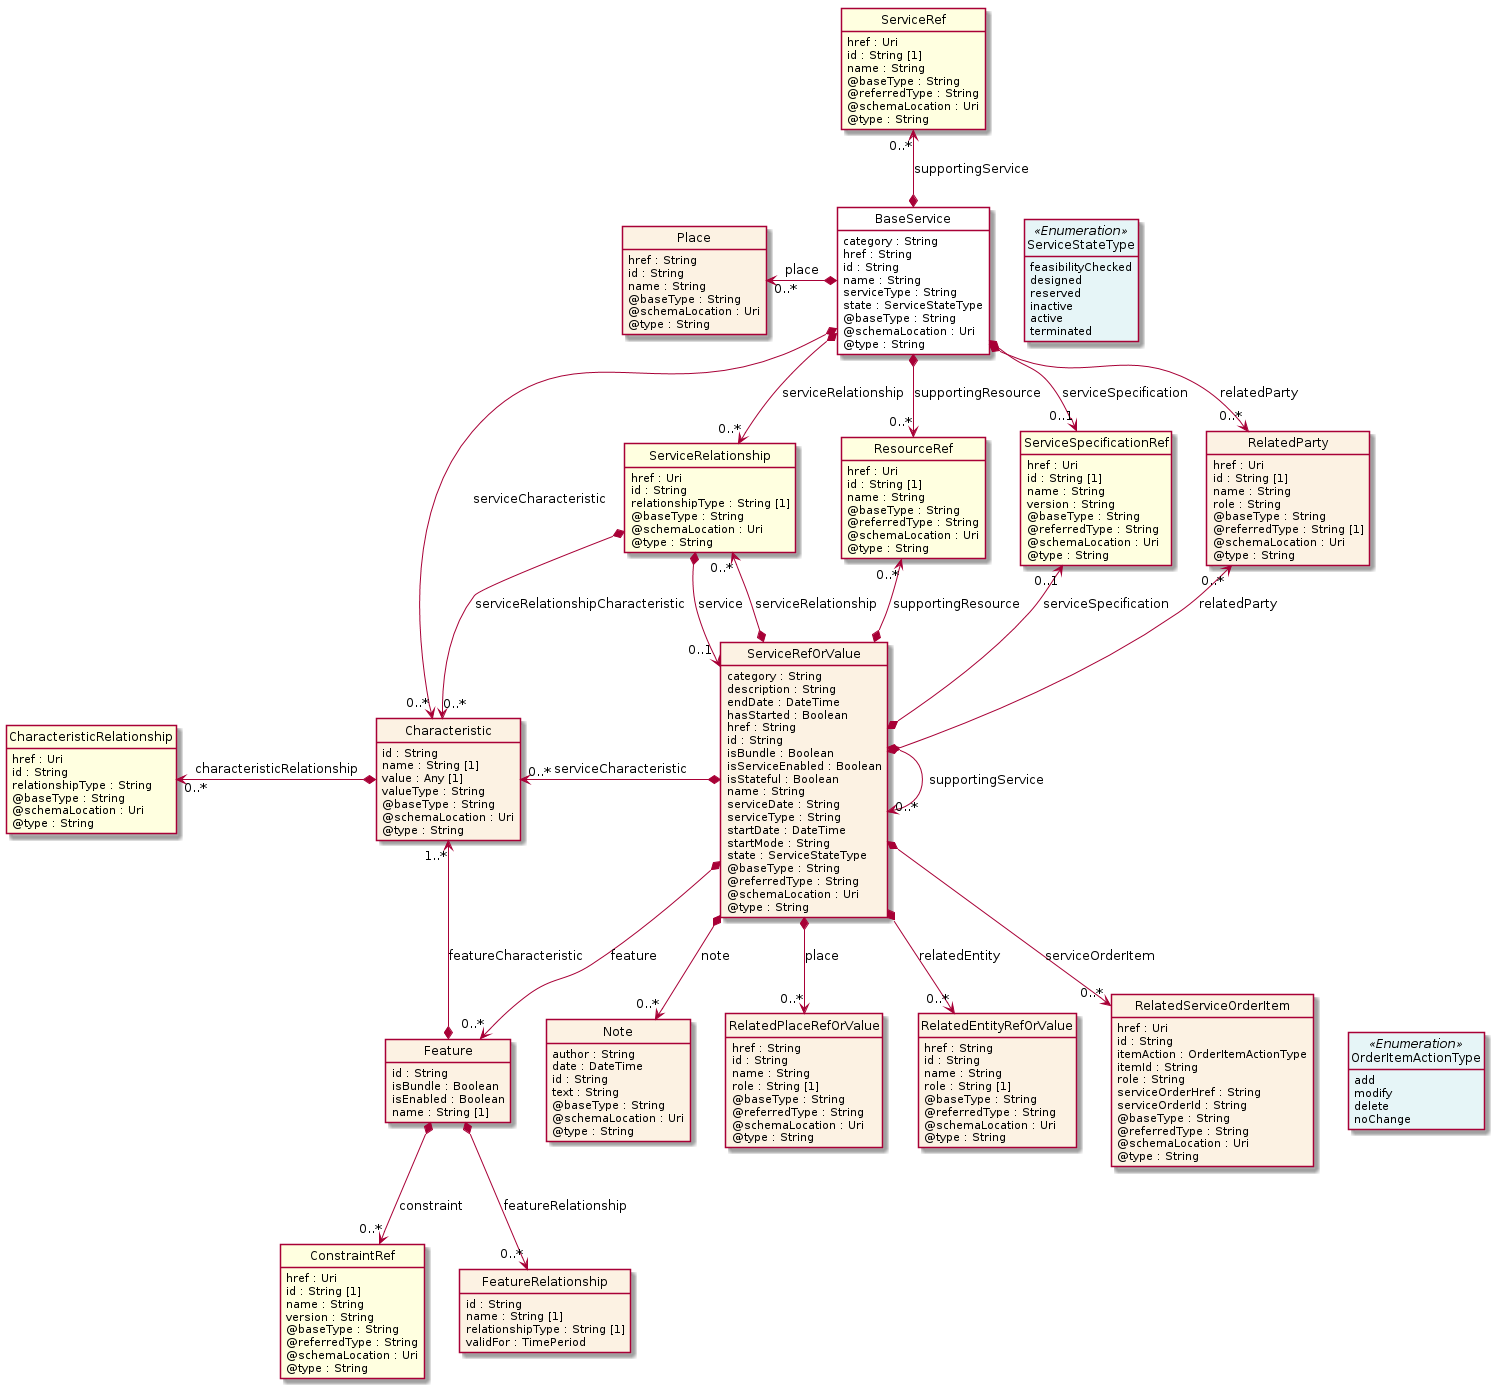

The diagram above was rendered by PlantUML. Its source (embedded in the PNG):
@startuml
hide circle
hide methods
hide stereotype
show <<Enumeration>> stereotype
skinparam class {
   BackgroundColor<<Enumeration>> #E6F5F7
   BackgroundColor<<Ref>> #FFFFE0
   BackgroundColor<<Pivot>> #FFFFFFF
   BackgroundColor<<SimpleType>> #E2F0DA
   BackgroundColor #FCF2E3
}

class BaseService <<Pivot>> {
    category : String
    href : String
    id : String
    name : String
    serviceType : String
    state : ServiceStateType
    @baseType : String
    @schemaLocation : Uri
    @type : String
}

class ResourceRef  <<Ref>> {
    href : Uri
    id : String [1]
    name : String
    @baseType : String
    @referredType : String
    @schemaLocation : Uri
    @type : String
}

class ServiceSpecificationRef  <<Ref>> {
    href : Uri
    id : String [1]
    name : String
    version : String
    @baseType : String
    @referredType : String
    @schemaLocation : Uri
    @type : String
}

class ServiceRef  <<Ref>> {
    href : Uri
    id : String [1]
    name : String
    @baseType : String
    @referredType : String
    @schemaLocation : Uri
    @type : String
}

class RelatedParty  {
    href : Uri
    id : String [1]
    name : String
    role : String
    @baseType : String
    @referredType : String [1]
    @schemaLocation : Uri
    @type : String
}

class ServiceRelationship  <<Ref>> {
    href : Uri
    id : String
    relationshipType : String [1]
    @baseType : String
    @schemaLocation : Uri
    @type : String
}

class Characteristic  {
    id : String
    name : String [1]
    value : Any [1]
    valueType : String
    @baseType : String
    @schemaLocation : Uri
    @type : String
}

class CharacteristicRelationship  <<Ref>> {
    href : Uri
    id : String
    relationshipType : String
    @baseType : String
    @schemaLocation : Uri
    @type : String
}

class ServiceRefOrValue  {
    category : String
    description : String
    endDate : DateTime
    hasStarted : Boolean
    href : String
    id : String
    isBundle : Boolean
    isServiceEnabled : Boolean
    isStateful : Boolean
    name : String
    serviceDate : String
    serviceType : String
    startDate : DateTime
    startMode : String
    state : ServiceStateType
    @baseType : String
    @referredType : String
    @schemaLocation : Uri
    @type : String
}

class Note  {
    author : String
    date : DateTime
    id : String
    text : String
    @baseType : String
    @schemaLocation : Uri
    @type : String
}

class RelatedServiceOrderItem  {
    href : Uri
    id : String
    itemAction : OrderItemActionType
    itemId : String
    role : String
    serviceOrderHref : String
    serviceOrderId : String
    @baseType : String
    @referredType : String
    @schemaLocation : Uri
    @type : String
}

class OrderItemActionType <<Enumeration>> {
    add
    modify
    delete
    noChange
}

class Feature  {
    id : String
    isBundle : Boolean
    isEnabled : Boolean
    name : String [1]
}

class ConstraintRef  <<Ref>> {
    href : Uri
    id : String [1]
    name : String
    version : String
    @baseType : String
    @referredType : String
    @schemaLocation : Uri
    @type : String
}

class FeatureRelationship  {
    id : String
    name : String [1]
    relationshipType : String [1]
    validFor : TimePeriod
}

class RelatedPlaceRefOrValue  {
    href : String
    id : String
    name : String
    role : String [1]
    @baseType : String
    @referredType : String
    @schemaLocation : Uri
    @type : String
}

class ServiceStateType <<Enumeration>> {
    feasibilityChecked
    designed
    reserved
    inactive
    active
    terminated
}

class RelatedEntityRefOrValue  {
    href : String
    id : String
    name : String
    role : String [1]
    @baseType : String
    @referredType : String
    @schemaLocation : Uri
    @type : String
}

class Place  {
    href : String
    id : String
    name : String
    @baseType : String
    @schemaLocation : Uri
    @type : String
}

BaseService *-->  "0..*" RelatedParty : relatedParty

BaseService *-->  "0..*" ResourceRef : supportingResource

BaseService *-->  "0..1" ServiceSpecificationRef : serviceSpecification

BaseService -right[hidden]-> ServiceStateType

BaseService *-->  "0..*" Characteristic : serviceCharacteristic

BaseService *-->  "0..*" ServiceRelationship : serviceRelationship

ServiceRelationship *-->  "0..1" ServiceRefOrValue : service

ServiceRelationship "0..*" <--* ServiceRefOrValue : serviceRelationship

ServiceSpecificationRef "0..1" <--* ServiceRefOrValue : serviceSpecification

ServiceRelationship *-->  "0..*" Characteristic : serviceRelationshipCharacteristic

ServiceRefOrValue *-right-> "0..*" ServiceRefOrValue : supportingService

RelatedParty "0..*" <--* ServiceRefOrValue : relatedParty

ResourceRef "0..*" <--* ServiceRefOrValue : supportingResource

Characteristic "1..*" <--* Feature : featureCharacteristic

ServiceRefOrValue *-->  "0..*" Feature : feature

Characteristic "0..*" <-left-* ServiceRefOrValue : serviceCharacteristic

ServiceRefOrValue *-->  "0..*" Note : note

Feature <-left[hidden]- Note

ServiceRefOrValue *-->  "0..*" RelatedPlaceRefOrValue : place

Note <-left[hidden]- RelatedPlaceRefOrValue

ServiceRefOrValue *-->  "0..*" RelatedEntityRefOrValue : relatedEntity

RelatedPlaceRefOrValue <-left[hidden]- RelatedEntityRefOrValue

ServiceRefOrValue *-->  "0..*" RelatedServiceOrderItem : serviceOrderItem

RelatedEntityRefOrValue <-left[hidden]- RelatedServiceOrderItem

Place "0..*" <-left-* BaseService : place

ServiceRef "0..*" <--* BaseService : supportingService

Feature *-->  "0..*" FeatureRelationship : featureRelationship

Feature *-->  "0..*" ConstraintRef : constraint

CharacteristicRelationship "0..*" <-left-* Characteristic : characteristicRelationship

RelatedServiceOrderItem -right[hidden]-> OrderItemActionType

@enduml